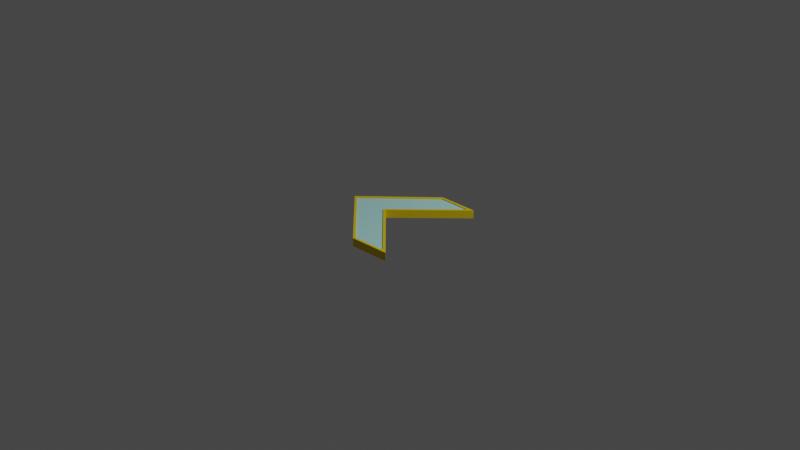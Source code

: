 # Source: Arrow.blend  (saved by Blender 2.93.20; exported with 4.5.12 LTS)
import bpy
from mathutils import Matrix  # noqa: F401  (used for matrix-valued properties, if any)

bpy.ops.wm.read_factory_settings(use_empty=True)
scene = bpy.context.scene
scene.name = 'Scene'

# ---- collections
col_collection = bpy.data.collections.new('Collection'); scene.collection.children.link(col_collection)

# ---- materials (node trees are filled in below, after node groups)
mat_out = bpy.data.materials.new('Out')
mat_out.use_transparent_shadow = False
mat_in = bpy.data.materials.new('In')
mat_in.use_transparent_shadow = False

# ---- material node trees
mat_out.use_nodes = True; mat_out.node_tree.nodes.clear()
_N = mat_out.node_tree.nodes; _L = mat_out.node_tree.links
n0 = _N.new('ShaderNodeBsdfPrincipled'); n0.name = 'Principled BSDF'; n0.location = (10, 300)
n0.distribution = 'GGX'
n0.subsurface_method = 'BURLEY'
n0.inputs[0].default_value = (0.8, 0.5872, 0.0, 1.0)
n0.inputs[3].default_value = 1.45
n0.inputs[27].default_value = (0.0, 0.0, 0.0, 1.0)
n0.inputs[28].default_value = 1.0
n1 = _N.new('ShaderNodeOutputMaterial'); n1.name = 'Material Output'; n1.location = (300, 300)
_L.new(n0.outputs[0], n1.inputs[0])
n1.is_active_output = True
mat_in.use_nodes = True; mat_in.node_tree.nodes.clear()
_N = mat_in.node_tree.nodes; _L = mat_in.node_tree.links
n0 = _N.new('ShaderNodeBsdfPrincipled'); n0.name = 'Principled BSDF'; n0.location = (10, 300)
n0.distribution = 'GGX'
n0.subsurface_method = 'BURLEY'
n0.inputs[0].default_value = (0.4318, 0.8, 0.7771, 1.0)
n0.inputs[3].default_value = 1.45
n0.inputs[27].default_value = (0.0, 0.0, 0.0, 1.0)
n0.inputs[28].default_value = 1.0
n1 = _N.new('ShaderNodeOutputMaterial'); n1.name = 'Material Output'; n1.location = (300, 300)
_L.new(n0.outputs[0], n1.inputs[0])
n1.is_active_output = True

# ---- world
world_world = bpy.data.worlds.new('World'); scene.world = world_world
world_world.use_nodes = True; world_world.node_tree.nodes.clear()
_N = world_world.node_tree.nodes; _L = world_world.node_tree.links
n0 = _N.new('ShaderNodeOutputWorld'); n0.name = 'World Output'; n0.location = (300, 300)
n1 = _N.new('ShaderNodeBackground'); n1.name = 'Background'; n1.location = (10, 300)
n1.inputs[0].default_value = (0.05088, 0.05088, 0.05088, 1.0)
_L.new(n1.outputs[0], n0.inputs[0])
n0.is_active_output = True
world_world.color = (0.05088, 0.05088, 0.05088)
world_world.use_sun_shadow = False
world_world.sun_shadow_jitter_overblur = 0.0

# ---- cameras
cam_camera = bpy.data.cameras.new('Camera')
cam_camera.clip_end = 100.0
cam_camera.ortho_scale = 7.314

# ---- lights
light_light = bpy.data.lights.new('Light', 'POINT')
light_light.transmission_factor = 0.0
light_light.energy = 1000.0
light_light.shadow_soft_size = 0.1
light_light.shadow_maximum_resolution = 0.006
light_light.use_absolute_resolution = True

# ---- meshes
me_cube_001 = bpy.data.meshes.new('Cube.001')
me_cube_001.from_pydata([(0.04105, -0.6566, -0.06343), (0.05051, -0.6301, 0.02548), (-0.0137, 0.6457, -0.06343), (-0.003025, 0.6198, 0.02548), (0.4818, -0.6344, -0.06343), (0.4192, -0.6116, 0.02548), (0.4226, 0.6482, -0.06343), (0.3608, 0.6219, 0.02548), (-0.6752, -0.005441, -0.06343), (-0.6375, -0.004693, 0.02548), (-0.2047, 0.004054, -0.06343), (-0.2418, 0.003137, 0.02548), (-0.6752, -0.005441, 0.02548), (-0.0137, 0.6457, 0.02548), (0.4226, 0.6482, 0.02548), (-0.2047, 0.004054, 0.02548), (0.4818, -0.6344, 0.02548), (0.04105, -0.6566, 0.02548), (-0.6375, -0.004693, 0.01247), (-0.2418, 0.003137, 0.01247), (-0.003025, 0.6198, 0.01247), (0.3608, 0.6219, 0.01247), (0.4192, -0.6116, 0.01247), (0.05051, -0.6301, 0.01247)], [], [(8, 12, 13, 2), (2, 13, 14, 6), (10, 15, 16, 4), (4, 16, 17, 0), (8, 10, 4, 0), (11, 7, 21, 19), (3, 9, 18, 20), (2, 6, 10, 8), (6, 14, 15, 10), (0, 17, 12, 8), (9, 3, 13, 12), (3, 7, 14, 13), (11, 5, 16, 15), (5, 1, 17, 16), (1, 9, 12, 17), (7, 11, 15, 14), (1, 5, 22, 23), (7, 3, 20, 21), (9, 1, 23, 18), (5, 11, 19, 22)])
_uv = me_cube_001.uv_layers.new(name='UVMap')
_uv.uv.foreach_set('vector', [0.0009766, 0.9113, 0.0009766, 0.852, 0.4543, 0.852, 0.4543, 0.9113, 0.4543, 0.9113, 0.4543, 0.852, 0.7452, 0.852, 0.7452, 0.9113, 0.9401, 0.608, 0.8766, 0.608, 0.8766, 0.1305, 0.9401, 0.1305, 0.0009766, 0.8494, 0.0009766, 0.7898, 0.297, 0.7898, 0.297, 0.8494, 0.3193, 0.375, 0.6031, 0.3823, 0.999, 0.7861, 0.7328, 0.7872, 0.8371, 0.6088, 0.8371, 0.1674, 0.8464, 0.1674, 0.8464, 0.6088, 0.987, 0.464, 0.987, 0.0271, 0.9957, 0.0271, 0.9957, 0.464, 0.7361, 0.0009943, 0.999, 0.0116, 0.6031, 0.3823, 0.3193, 0.375, 0.3178, 0.9772, 0.3178, 0.9139, 0.7773, 0.9139, 0.7773, 0.9772, 0.297, 0.8494, 0.297, 0.7898, 0.7652, 0.7898, 0.7652, 0.8494, 0.0243, 0.4126, 0.424, 0.7713, 0.4183, 0.7872, 0.001558, 0.4132, 0.424, 0.7713, 0.6433, 0.7625, 0.6812, 0.7766, 0.4183, 0.7872, 0.263, 0.4064, 0.6442, 0.01755, 0.6812, 0.002072, 0.2853, 0.4059, 0.6442, 0.01755, 0.4215, 0.01664, 0.4151, 0.0009766, 0.6812, 0.002072, 0.4215, 0.01664, 0.0243, 0.4126, 0.001558, 0.4132, 0.4151, 0.0009766, 0.6433, 0.7625, 0.263, 0.4064, 0.2853, 0.4059, 0.6812, 0.7766, 0.9712, 0.2908, 0.9712, 0.04187, 0.98, 0.04187, 0.98, 0.2908, 0.987, 0.7078, 0.987, 0.464, 0.9957, 0.464, 0.9957, 0.7078, 0.9712, 0.7428, 0.9712, 0.2908, 0.98, 0.2908, 0.98, 0.7428, 0.8529, 0.6124, 0.8529, 0.1527, 0.8622, 0.1527, 0.8622, 0.6124])
me_cube_001.materials.append(mat_out)
me_cube_001.use_remesh_fix_poles = True
me_cube_001.use_remesh_preserve_attributes = False
me_cube_001.update()
me_cube_002 = bpy.data.meshes.new('Cube.002')
me_cube_002.from_pydata([(-0.6375, -0.004693, 0.01247), (-0.2418, 0.003137, 0.01247), (-0.003025, 0.6198, 0.01247), (0.3608, 0.6219, 0.01247), (0.4192, -0.6116, 0.01247), (0.05051, -0.6301, 0.01247)], [], [(1, 0, 5, 4), (3, 2, 0, 1)])
_uv = me_cube_002.uv_layers.new(name='UVMap')
_uv.uv.foreach_set('vector', [0.3166, 0.5166, 0.0009766, 0.5253, 0.5256, 0.0009766, 0.8201, 0.001842, 0.8201, 0.987, 0.5301, 0.999, 0.0009766, 0.5253, 0.3166, 0.5166])
me_cube_002.materials.append(mat_in)
me_cube_002.use_remesh_fix_poles = True
me_cube_002.use_remesh_preserve_attributes = False
me_cube_002.update()

# ---- objects
ob_light = bpy.data.objects.new('Light', light_light)
ob_camera = bpy.data.objects.new('Camera', cam_camera)
ob_arrowout = bpy.data.objects.new('ArrowOut', me_cube_001)
ob_arrowin = bpy.data.objects.new('ArrowIn', me_cube_002)

# ---- transforms, parenting, visibility, modifiers, constraints
ob_light.location = (4.076, 1.005, 5.904)
ob_light.rotation_euler = (0.6503, 0.05522, 1.866)
ob_light.lock_rotations_4d = False
ob_light.empty_display_type = 'ARROWS'
ob_light.color = (0.0, 0.0, 0.0, 0.0)
ob_light.lineart.crease_threshold = 0.0
ob_camera.location = (7.359, -6.926, 4.958)
ob_camera.rotation_euler = (1.109, 0.0, 0.8149)
ob_camera.lock_rotations_4d = False
ob_camera.empty_display_type = 'ARROWS'
ob_camera.color = (0.0, 0.0, 0.0, 0.0)
ob_camera.display_type = 'WIRE'
ob_camera.lineart.crease_threshold = 0.0
ob_arrowout.location = (0.0, 0.0, 0.0)
ob_arrowin.location = (0.0, 0.0, 0.0)

# ---- collection membership
col_collection.objects.link(ob_light)
col_collection.objects.link(ob_camera)
col_collection.objects.link(ob_arrowout)
col_collection.objects.link(ob_arrowin)

# ---- scene / render settings (as saved in the file)
scene.camera = ob_camera
scene.frame_start = 1; scene.frame_end = 250; scene.frame_set(1)
scene.render.engine = 'BLENDER_EEVEE_NEXT'
scene.cycles.use_denoising = False
scene.cycles.samples = 128
scene.cycles.sampling_pattern = 'TABULATED_SOBOL'
scene.cycles.use_adaptive_sampling = False
scene.cycles.use_light_tree = False
scene.view_settings.view_transform = 'Filmic'
bpy.context.view_layer.update()
